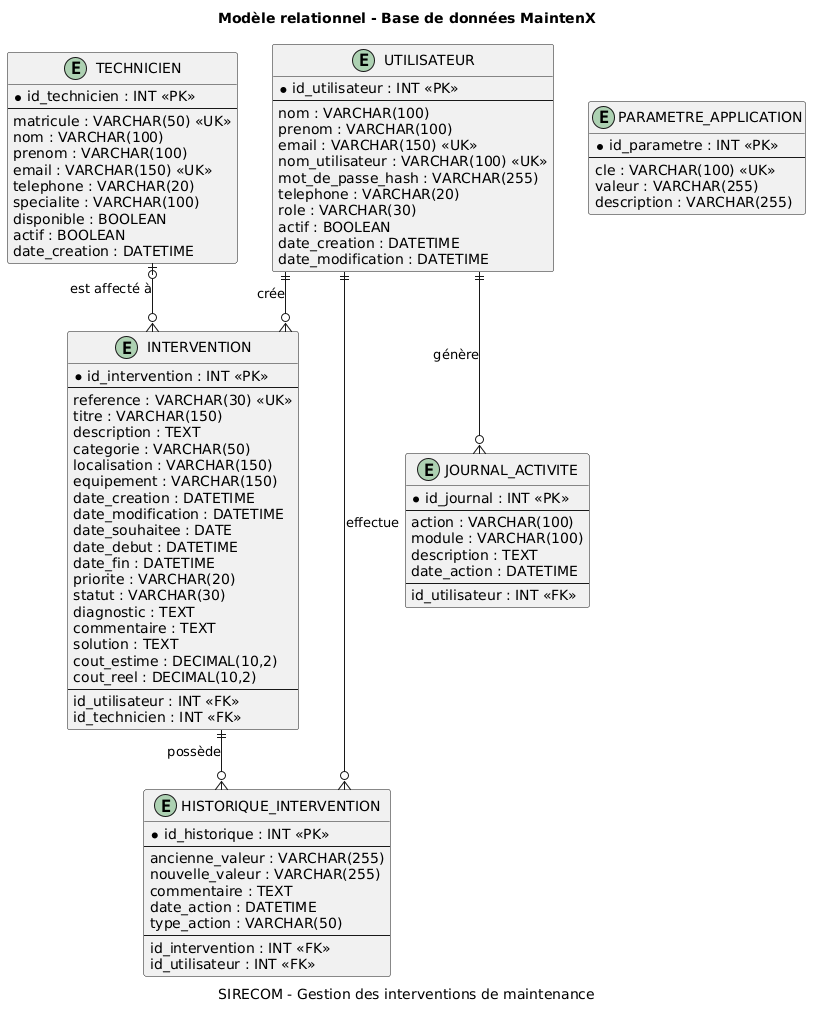

The diagram above was rendered by PlantUML. Its source (embedded in the PNG):
@startuml
title Modèle relationnel - Base de données MaintenX
caption SIRECOM - Gestion des interventions de maintenance

skinparam linetype ortho
skinparam shadowing false

entity "UTILISATEUR" as utilisateur {
    * id_utilisateur : INT <<PK>>
    --
    nom : VARCHAR(100)
    prenom : VARCHAR(100)
    email : VARCHAR(150) <<UK>>
    nom_utilisateur : VARCHAR(100) <<UK>>
    mot_de_passe_hash : VARCHAR(255)
    telephone : VARCHAR(20)
    role : VARCHAR(30)
    actif : BOOLEAN
    date_creation : DATETIME
    date_modification : DATETIME
}

entity "TECHNICIEN" as technicien {
    * id_technicien : INT <<PK>>
    --
    matricule : VARCHAR(50) <<UK>>
    nom : VARCHAR(100)
    prenom : VARCHAR(100)
    email : VARCHAR(150) <<UK>>
    telephone : VARCHAR(20)
    specialite : VARCHAR(100)
    disponible : BOOLEAN
    actif : BOOLEAN
    date_creation : DATETIME
}

entity "INTERVENTION" as intervention {
    * id_intervention : INT <<PK>>
    --
    reference : VARCHAR(30) <<UK>>
    titre : VARCHAR(150)
    description : TEXT
    categorie : VARCHAR(50)
    localisation : VARCHAR(150)
    equipement : VARCHAR(150)
    date_creation : DATETIME
    date_modification : DATETIME
    date_souhaitee : DATE
    date_debut : DATETIME
    date_fin : DATETIME
    priorite : VARCHAR(20)
    statut : VARCHAR(30)
    diagnostic : TEXT
    commentaire : TEXT
    solution : TEXT
    cout_estime : DECIMAL(10,2)
    cout_reel : DECIMAL(10,2)
    --
    id_utilisateur : INT <<FK>>
    id_technicien : INT <<FK>>
}

entity "HISTORIQUE_INTERVENTION" as historique {
    * id_historique : INT <<PK>>
    --
    ancienne_valeur : VARCHAR(255)
    nouvelle_valeur : VARCHAR(255)
    commentaire : TEXT
    date_action : DATETIME
    type_action : VARCHAR(50)
    --
    id_intervention : INT <<FK>>
    id_utilisateur : INT <<FK>>
}

entity "JOURNAL_ACTIVITE" as journal {
    * id_journal : INT <<PK>>
    --
    action : VARCHAR(100)
    module : VARCHAR(100)
    description : TEXT
    date_action : DATETIME
    --
    id_utilisateur : INT <<FK>>
}

entity "PARAMETRE_APPLICATION" as parametre {
    * id_parametre : INT <<PK>>
    --
    cle : VARCHAR(100) <<UK>>
    valeur : VARCHAR(255)
    description : VARCHAR(255)
}

' ==========================================
' RELATIONS
' ==========================================

utilisateur ||--o{ intervention : "crée"
technicien |o--o{ intervention : "est affecté à"
intervention ||--o{ historique : "possède"
utilisateur ||--o{ historique : "effectue"
utilisateur ||--o{ journal : "génère"
@enduml